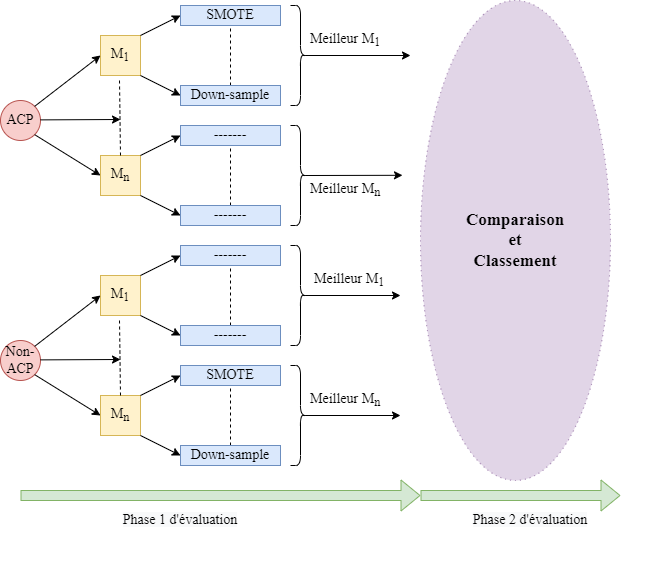

The diagram above was exported from draw.io. Its source (the exported page's mxGraphModel, read from the mxfile embedded in the PNG):
<mxGraphModel dx="1661" dy="764" grid="1" gridSize="10" guides="1" tooltips="1" connect="1" arrows="1" fold="1" page="1" pageScale="1" pageWidth="827" pageHeight="1169" math="0" shadow="0">
  <root>
    <mxCell id="0" />
    <mxCell id="1" parent="0" />
    <mxCell id="RORS_f0z45fyBSiw59ZQ-30" value="" style="shape=flexArrow;endArrow=classic;html=1;rounded=0;fontFamily=Times New Roman;fontSize=14;fillColor=#d5e8d4;strokeColor=#82b366;" parent="1" edge="1">
      <mxGeometry width="50" height="50" relative="1" as="geometry">
        <mxPoint x="40" y="840" as="sourcePoint" />
        <mxPoint x="440" y="840" as="targetPoint" />
      </mxGeometry>
    </mxCell>
    <mxCell id="RORS_f0z45fyBSiw59ZQ-33" value="Non-ACP" style="ellipse;whiteSpace=wrap;html=1;aspect=fixed;labelBackgroundColor=none;fontFamily=Times New Roman;fontSize=14;fillColor=#f8cecc;strokeColor=#b85450;" parent="1" vertex="1">
      <mxGeometry x="20" y="685" width="40" height="40" as="geometry" />
    </mxCell>
    <mxCell id="RORS_f0z45fyBSiw59ZQ-34" value="&#10;&#10;&lt;span style=&quot;color: rgb(0, 0, 0); font-family: &amp;quot;times new roman&amp;quot;; font-size: 14px; font-style: normal; font-weight: 400; letter-spacing: normal; text-align: center; text-indent: 0px; text-transform: none; word-spacing: 0px; background-color: rgb(248, 249, 250); display: inline; float: none;&quot;&gt;Phase 1 d'évaluation&lt;/span&gt;&#10;&#10;" style="text;html=1;strokeColor=none;fillColor=none;align=center;verticalAlign=middle;whiteSpace=wrap;rounded=0;labelBackgroundColor=none;fontFamily=Times New Roman;fontSize=14;" parent="1" vertex="1">
      <mxGeometry x="80" y="850" width="240" height="30" as="geometry" />
    </mxCell>
    <mxCell id="RORS_f0z45fyBSiw59ZQ-38" value="M&lt;sub&gt;1&lt;/sub&gt;" style="whiteSpace=wrap;html=1;aspect=fixed;labelBackgroundColor=none;fontFamily=Times New Roman;fontSize=14;fillColor=#fff2cc;strokeColor=#d6b656;" parent="1" vertex="1">
      <mxGeometry x="120" y="620" width="40" height="40" as="geometry" />
    </mxCell>
    <mxCell id="RORS_f0z45fyBSiw59ZQ-39" value="M&lt;sub&gt;n&lt;/sub&gt;" style="whiteSpace=wrap;html=1;aspect=fixed;labelBackgroundColor=none;fontFamily=Times New Roman;fontSize=14;fillColor=#fff2cc;strokeColor=#d6b656;" parent="1" vertex="1">
      <mxGeometry x="120" y="740" width="40" height="40" as="geometry" />
    </mxCell>
    <mxCell id="RORS_f0z45fyBSiw59ZQ-44" value="" style="endArrow=none;dashed=1;html=1;rounded=0;fontFamily=Times New Roman;fontSize=14;exitX=0.5;exitY=0;exitDx=0;exitDy=0;" parent="1" source="RORS_f0z45fyBSiw59ZQ-39" edge="1">
      <mxGeometry width="50" height="50" relative="1" as="geometry">
        <mxPoint x="139.09" y="665" as="sourcePoint" />
        <mxPoint x="139" y="665" as="targetPoint" />
      </mxGeometry>
    </mxCell>
    <mxCell id="RORS_f0z45fyBSiw59ZQ-47" value="" style="endArrow=classic;html=1;rounded=0;fontFamily=Times New Roman;fontSize=14;entryX=0;entryY=0.5;entryDx=0;entryDy=0;exitX=1;exitY=0;exitDx=0;exitDy=0;" parent="1" source="RORS_f0z45fyBSiw59ZQ-33" target="RORS_f0z45fyBSiw59ZQ-38" edge="1">
      <mxGeometry width="50" height="50" relative="1" as="geometry">
        <mxPoint x="74.14213562373095" y="514.142135623731" as="sourcePoint" />
        <mxPoint x="100" y="540" as="targetPoint" />
      </mxGeometry>
    </mxCell>
    <mxCell id="RORS_f0z45fyBSiw59ZQ-50" value="" style="endArrow=classic;html=1;rounded=0;fontFamily=Times New Roman;fontSize=14;exitX=1;exitY=1;exitDx=0;exitDy=0;entryX=0;entryY=0.5;entryDx=0;entryDy=0;" parent="1" source="RORS_f0z45fyBSiw59ZQ-33" target="RORS_f0z45fyBSiw59ZQ-39" edge="1">
      <mxGeometry width="50" height="50" relative="1" as="geometry">
        <mxPoint x="70" y="730" as="sourcePoint" />
        <mxPoint x="110" y="730" as="targetPoint" />
      </mxGeometry>
    </mxCell>
    <mxCell id="RORS_f0z45fyBSiw59ZQ-53" value="" style="endArrow=classic;html=1;rounded=0;fontFamily=Times New Roman;fontSize=14;exitX=1;exitY=0;exitDx=0;exitDy=0;" parent="1" edge="1">
      <mxGeometry width="50" height="50" relative="1" as="geometry">
        <mxPoint x="60.00213562373108" y="704.3778643762689" as="sourcePoint" />
        <mxPoint x="140" y="704" as="targetPoint" />
      </mxGeometry>
    </mxCell>
    <mxCell id="RORS_f0z45fyBSiw59ZQ-62" value="" style="shape=flexArrow;endArrow=classic;html=1;rounded=0;fontFamily=Times New Roman;fontSize=14;fillColor=#d5e8d4;strokeColor=#82b366;" parent="1" edge="1">
      <mxGeometry width="50" height="50" relative="1" as="geometry">
        <mxPoint x="440" y="840" as="sourcePoint" />
        <mxPoint x="640" y="840" as="targetPoint" />
      </mxGeometry>
    </mxCell>
    <mxCell id="RORS_f0z45fyBSiw59ZQ-63" value="&lt;span style=&quot;color: rgb(0 , 0 , 0) ; font-family: &amp;#34;times new roman&amp;#34; ; font-size: 14px ; font-style: normal ; font-weight: 400 ; letter-spacing: normal ; text-align: center ; text-indent: 0px ; text-transform: none ; word-spacing: 0px ; background-color: rgb(248 , 249 , 250) ; display: inline ; float: none&quot;&gt;Phase 2 d'évaluation&lt;/span&gt;" style="text;html=1;strokeColor=none;fillColor=none;align=center;verticalAlign=middle;whiteSpace=wrap;rounded=0;labelBackgroundColor=none;fontFamily=Times New Roman;fontSize=14;" parent="1" vertex="1">
      <mxGeometry x="430" y="850" width="240" height="30" as="geometry" />
    </mxCell>
    <mxCell id="RORS_f0z45fyBSiw59ZQ-69" value="" style="endArrow=classic;html=1;rounded=0;fontFamily=Times New Roman;fontSize=14;exitX=1;exitY=1;exitDx=0;exitDy=0;entryX=0;entryY=0.5;entryDx=0;entryDy=0;" parent="1" source="RORS_f0z45fyBSiw59ZQ-38" target="RORS_f0z45fyBSiw59ZQ-108" edge="1">
      <mxGeometry width="50" height="50" relative="1" as="geometry">
        <mxPoint x="170" y="475" as="sourcePoint" />
        <mxPoint x="200" y="685" as="targetPoint" />
        <Array as="points" />
      </mxGeometry>
    </mxCell>
    <mxCell id="RORS_f0z45fyBSiw59ZQ-70" value="" style="endArrow=classic;html=1;rounded=0;fontFamily=Times New Roman;fontSize=14;exitX=1;exitY=0;exitDx=0;exitDy=0;entryX=0;entryY=0.5;entryDx=0;entryDy=0;" parent="1" source="RORS_f0z45fyBSiw59ZQ-38" target="RORS_f0z45fyBSiw59ZQ-107" edge="1">
      <mxGeometry width="50" height="50" relative="1" as="geometry">
        <mxPoint x="160" y="585" as="sourcePoint" />
        <mxPoint x="200" y="605" as="targetPoint" />
        <Array as="points" />
      </mxGeometry>
    </mxCell>
    <mxCell id="RORS_f0z45fyBSiw59ZQ-71" value="" style="endArrow=classic;html=1;rounded=0;fontFamily=Times New Roman;fontSize=14;exitX=1;exitY=1;exitDx=0;exitDy=0;entryX=0;entryY=0.5;entryDx=0;entryDy=0;" parent="1" source="RORS_f0z45fyBSiw59ZQ-39" target="RORS_f0z45fyBSiw59ZQ-111" edge="1">
      <mxGeometry width="50" height="50" relative="1" as="geometry">
        <mxPoint x="160" y="794.9999999999999" as="sourcePoint" />
        <mxPoint x="200" y="805" as="targetPoint" />
      </mxGeometry>
    </mxCell>
    <mxCell id="RORS_f0z45fyBSiw59ZQ-78" value="" style="endArrow=classic;html=1;rounded=0;fontFamily=Times New Roman;fontSize=14;exitX=1;exitY=0;exitDx=0;exitDy=0;entryX=0;entryY=0.5;entryDx=0;entryDy=0;" parent="1" source="RORS_f0z45fyBSiw59ZQ-39" target="RORS_f0z45fyBSiw59ZQ-110" edge="1">
      <mxGeometry width="50" height="50" relative="1" as="geometry">
        <mxPoint x="170" y="635" as="sourcePoint" />
        <mxPoint x="200" y="725" as="targetPoint" />
        <Array as="points" />
      </mxGeometry>
    </mxCell>
    <mxCell id="RORS_f0z45fyBSiw59ZQ-106" value="" style="endArrow=none;dashed=1;html=1;rounded=0;fontFamily=Times New Roman;fontSize=14;entryX=0.5;entryY=1;entryDx=0;entryDy=0;exitX=0.5;exitY=0;exitDx=0;exitDy=0;" parent="1" source="RORS_f0z45fyBSiw59ZQ-108" target="RORS_f0z45fyBSiw59ZQ-107" edge="1">
      <mxGeometry width="50" height="50" relative="1" as="geometry">
        <mxPoint x="330" y="725" as="sourcePoint" />
        <mxPoint x="330" y="645" as="targetPoint" />
      </mxGeometry>
    </mxCell>
    <mxCell id="RORS_f0z45fyBSiw59ZQ-107" value="-------" style="rounded=0;whiteSpace=wrap;html=1;labelBackgroundColor=none;fontFamily=Times New Roman;fontSize=14;fillColor=#dae8fc;strokeColor=#6c8ebf;" parent="1" vertex="1">
      <mxGeometry x="200" y="590" width="100" height="20" as="geometry" />
    </mxCell>
    <mxCell id="RORS_f0z45fyBSiw59ZQ-108" value="-------" style="rounded=0;whiteSpace=wrap;html=1;labelBackgroundColor=none;fontFamily=Times New Roman;fontSize=14;fillColor=#dae8fc;strokeColor=#6c8ebf;" parent="1" vertex="1">
      <mxGeometry x="200" y="670" width="100" height="20" as="geometry" />
    </mxCell>
    <mxCell id="RORS_f0z45fyBSiw59ZQ-109" value="" style="endArrow=none;dashed=1;html=1;rounded=0;fontFamily=Times New Roman;fontSize=14;entryX=0.5;entryY=1;entryDx=0;entryDy=0;exitX=0.5;exitY=0;exitDx=0;exitDy=0;" parent="1" source="RORS_f0z45fyBSiw59ZQ-111" target="RORS_f0z45fyBSiw59ZQ-110" edge="1">
      <mxGeometry width="50" height="50" relative="1" as="geometry">
        <mxPoint x="330" y="845" as="sourcePoint" />
        <mxPoint x="330" y="765" as="targetPoint" />
      </mxGeometry>
    </mxCell>
    <mxCell id="RORS_f0z45fyBSiw59ZQ-110" value="&lt;span&gt;SMOTE&lt;/span&gt;" style="rounded=0;whiteSpace=wrap;html=1;labelBackgroundColor=none;fontFamily=Times New Roman;fontSize=14;fillColor=#dae8fc;strokeColor=#6c8ebf;" parent="1" vertex="1">
      <mxGeometry x="200" y="710" width="100" height="20" as="geometry" />
    </mxCell>
    <mxCell id="RORS_f0z45fyBSiw59ZQ-111" value="Down-sample" style="rounded=0;whiteSpace=wrap;html=1;labelBackgroundColor=none;fontFamily=Times New Roman;fontSize=14;fillColor=#dae8fc;strokeColor=#6c8ebf;" parent="1" vertex="1">
      <mxGeometry x="200" y="790" width="100" height="20" as="geometry" />
    </mxCell>
    <mxCell id="RORS_f0z45fyBSiw59ZQ-116" value="ACP" style="ellipse;whiteSpace=wrap;html=1;aspect=fixed;labelBackgroundColor=none;fontFamily=Times New Roman;fontSize=14;fillColor=#f8cecc;strokeColor=#b85450;" parent="1" vertex="1">
      <mxGeometry x="20" y="445" width="40" height="40" as="geometry" />
    </mxCell>
    <mxCell id="RORS_f0z45fyBSiw59ZQ-117" value="M&lt;sub&gt;1&lt;/sub&gt;" style="whiteSpace=wrap;html=1;aspect=fixed;labelBackgroundColor=none;fontFamily=Times New Roman;fontSize=14;fillColor=#fff2cc;strokeColor=#d6b656;" parent="1" vertex="1">
      <mxGeometry x="120" y="380" width="40" height="40" as="geometry" />
    </mxCell>
    <mxCell id="RORS_f0z45fyBSiw59ZQ-118" value="M&lt;sub&gt;n&lt;/sub&gt;" style="whiteSpace=wrap;html=1;aspect=fixed;labelBackgroundColor=none;fontFamily=Times New Roman;fontSize=14;fillColor=#fff2cc;strokeColor=#d6b656;" parent="1" vertex="1">
      <mxGeometry x="120" y="500" width="40" height="40" as="geometry" />
    </mxCell>
    <mxCell id="RORS_f0z45fyBSiw59ZQ-119" value="" style="endArrow=none;dashed=1;html=1;rounded=0;fontFamily=Times New Roman;fontSize=14;exitX=0.5;exitY=0;exitDx=0;exitDy=0;" parent="1" source="RORS_f0z45fyBSiw59ZQ-118" edge="1">
      <mxGeometry width="50" height="50" relative="1" as="geometry">
        <mxPoint x="139.09" y="425" as="sourcePoint" />
        <mxPoint x="139" y="425" as="targetPoint" />
      </mxGeometry>
    </mxCell>
    <mxCell id="RORS_f0z45fyBSiw59ZQ-120" value="" style="endArrow=classic;html=1;rounded=0;fontFamily=Times New Roman;fontSize=14;entryX=0;entryY=0.5;entryDx=0;entryDy=0;exitX=1;exitY=0;exitDx=0;exitDy=0;" parent="1" source="RORS_f0z45fyBSiw59ZQ-116" target="RORS_f0z45fyBSiw59ZQ-117" edge="1">
      <mxGeometry width="50" height="50" relative="1" as="geometry">
        <mxPoint x="74.14213562373095" y="274.14213562373095" as="sourcePoint" />
        <mxPoint x="100" y="300" as="targetPoint" />
      </mxGeometry>
    </mxCell>
    <mxCell id="RORS_f0z45fyBSiw59ZQ-121" value="" style="endArrow=classic;html=1;rounded=0;fontFamily=Times New Roman;fontSize=14;exitX=1;exitY=1;exitDx=0;exitDy=0;entryX=0;entryY=0.5;entryDx=0;entryDy=0;" parent="1" source="RORS_f0z45fyBSiw59ZQ-116" target="RORS_f0z45fyBSiw59ZQ-118" edge="1">
      <mxGeometry width="50" height="50" relative="1" as="geometry">
        <mxPoint x="70" y="490" as="sourcePoint" />
        <mxPoint x="110" y="490" as="targetPoint" />
      </mxGeometry>
    </mxCell>
    <mxCell id="RORS_f0z45fyBSiw59ZQ-122" value="" style="endArrow=classic;html=1;rounded=0;fontFamily=Times New Roman;fontSize=14;exitX=1;exitY=0;exitDx=0;exitDy=0;" parent="1" edge="1">
      <mxGeometry width="50" height="50" relative="1" as="geometry">
        <mxPoint x="60.00213562373108" y="464.3778643762689" as="sourcePoint" />
        <mxPoint x="140" y="464" as="targetPoint" />
      </mxGeometry>
    </mxCell>
    <mxCell id="RORS_f0z45fyBSiw59ZQ-123" value="" style="endArrow=classic;html=1;rounded=0;fontFamily=Times New Roman;fontSize=14;exitX=1;exitY=1;exitDx=0;exitDy=0;entryX=0;entryY=0.5;entryDx=0;entryDy=0;" parent="1" source="RORS_f0z45fyBSiw59ZQ-117" target="RORS_f0z45fyBSiw59ZQ-129" edge="1">
      <mxGeometry width="50" height="50" relative="1" as="geometry">
        <mxPoint x="170" y="235" as="sourcePoint" />
        <mxPoint x="200" y="445" as="targetPoint" />
        <Array as="points" />
      </mxGeometry>
    </mxCell>
    <mxCell id="RORS_f0z45fyBSiw59ZQ-124" value="" style="endArrow=classic;html=1;rounded=0;fontFamily=Times New Roman;fontSize=14;exitX=1;exitY=0;exitDx=0;exitDy=0;entryX=0;entryY=0.5;entryDx=0;entryDy=0;" parent="1" source="RORS_f0z45fyBSiw59ZQ-117" target="RORS_f0z45fyBSiw59ZQ-128" edge="1">
      <mxGeometry width="50" height="50" relative="1" as="geometry">
        <mxPoint x="160" y="345" as="sourcePoint" />
        <mxPoint x="200" y="365" as="targetPoint" />
        <Array as="points" />
      </mxGeometry>
    </mxCell>
    <mxCell id="RORS_f0z45fyBSiw59ZQ-125" value="" style="endArrow=classic;html=1;rounded=0;fontFamily=Times New Roman;fontSize=14;exitX=1;exitY=1;exitDx=0;exitDy=0;entryX=0;entryY=0.5;entryDx=0;entryDy=0;" parent="1" source="RORS_f0z45fyBSiw59ZQ-118" edge="1">
      <mxGeometry width="50" height="50" relative="1" as="geometry">
        <mxPoint x="160" y="554.9999999999999" as="sourcePoint" />
        <mxPoint x="200" y="560" as="targetPoint" />
      </mxGeometry>
    </mxCell>
    <mxCell id="RORS_f0z45fyBSiw59ZQ-126" value="" style="endArrow=classic;html=1;rounded=0;fontFamily=Times New Roman;fontSize=14;exitX=1;exitY=0;exitDx=0;exitDy=0;entryX=0;entryY=0.5;entryDx=0;entryDy=0;" parent="1" source="RORS_f0z45fyBSiw59ZQ-118" target="RORS_f0z45fyBSiw59ZQ-131" edge="1">
      <mxGeometry width="50" height="50" relative="1" as="geometry">
        <mxPoint x="170" y="395" as="sourcePoint" />
        <mxPoint x="200" y="485" as="targetPoint" />
        <Array as="points" />
      </mxGeometry>
    </mxCell>
    <mxCell id="RORS_f0z45fyBSiw59ZQ-127" value="" style="endArrow=none;dashed=1;html=1;rounded=0;fontFamily=Times New Roman;fontSize=14;entryX=0.5;entryY=1;entryDx=0;entryDy=0;exitX=0.5;exitY=0;exitDx=0;exitDy=0;" parent="1" source="RORS_f0z45fyBSiw59ZQ-129" target="RORS_f0z45fyBSiw59ZQ-128" edge="1">
      <mxGeometry width="50" height="50" relative="1" as="geometry">
        <mxPoint x="330" y="485" as="sourcePoint" />
        <mxPoint x="330" y="405" as="targetPoint" />
      </mxGeometry>
    </mxCell>
    <mxCell id="RORS_f0z45fyBSiw59ZQ-128" value="SMOTE" style="rounded=0;whiteSpace=wrap;html=1;labelBackgroundColor=none;fontFamily=Times New Roman;fontSize=14;fillColor=#dae8fc;strokeColor=#6c8ebf;" parent="1" vertex="1">
      <mxGeometry x="200" y="350" width="100" height="20" as="geometry" />
    </mxCell>
    <mxCell id="RORS_f0z45fyBSiw59ZQ-129" value="Down-sample" style="rounded=0;whiteSpace=wrap;html=1;labelBackgroundColor=none;fontFamily=Times New Roman;fontSize=14;fillColor=#dae8fc;strokeColor=#6c8ebf;" parent="1" vertex="1">
      <mxGeometry x="200" y="430" width="100" height="20" as="geometry" />
    </mxCell>
    <mxCell id="RORS_f0z45fyBSiw59ZQ-130" value="" style="endArrow=none;dashed=1;html=1;rounded=0;fontFamily=Times New Roman;fontSize=14;entryX=0.5;entryY=1;entryDx=0;entryDy=0;exitX=0.5;exitY=0;exitDx=0;exitDy=0;" parent="1" target="RORS_f0z45fyBSiw59ZQ-131" edge="1">
      <mxGeometry width="50" height="50" relative="1" as="geometry">
        <mxPoint x="250" y="550" as="sourcePoint" />
        <mxPoint x="330" y="525" as="targetPoint" />
      </mxGeometry>
    </mxCell>
    <mxCell id="RORS_f0z45fyBSiw59ZQ-131" value="-------" style="rounded=0;whiteSpace=wrap;html=1;labelBackgroundColor=none;fontFamily=Times New Roman;fontSize=14;fillColor=#dae8fc;strokeColor=#6c8ebf;" parent="1" vertex="1">
      <mxGeometry x="200" y="470" width="100" height="20" as="geometry" />
    </mxCell>
    <mxCell id="RORS_f0z45fyBSiw59ZQ-132" value="-------" style="rounded=0;whiteSpace=wrap;html=1;labelBackgroundColor=none;fontFamily=Times New Roman;fontSize=14;fillColor=#dae8fc;strokeColor=#6c8ebf;" parent="1" vertex="1">
      <mxGeometry x="200" y="550" width="100" height="20" as="geometry" />
    </mxCell>
    <mxCell id="RORS_f0z45fyBSiw59ZQ-134" value="" style="shape=curlyBracket;whiteSpace=wrap;html=1;rounded=1;flipH=1;labelBackgroundColor=none;fontFamily=Times New Roman;fontSize=14;" parent="1" vertex="1">
      <mxGeometry x="310" y="350" width="20" height="100" as="geometry" />
    </mxCell>
    <mxCell id="RORS_f0z45fyBSiw59ZQ-135" value="" style="shape=curlyBracket;whiteSpace=wrap;html=1;rounded=1;flipH=1;labelBackgroundColor=none;fontFamily=Times New Roman;fontSize=14;" parent="1" vertex="1">
      <mxGeometry x="310" y="470" width="20" height="100" as="geometry" />
    </mxCell>
    <mxCell id="RORS_f0z45fyBSiw59ZQ-136" value="" style="shape=curlyBracket;whiteSpace=wrap;html=1;rounded=1;flipH=1;labelBackgroundColor=none;fontFamily=Times New Roman;fontSize=14;" parent="1" vertex="1">
      <mxGeometry x="310" y="590" width="20" height="100" as="geometry" />
    </mxCell>
    <mxCell id="RORS_f0z45fyBSiw59ZQ-137" value="" style="shape=curlyBracket;whiteSpace=wrap;html=1;rounded=1;flipH=1;labelBackgroundColor=none;fontFamily=Times New Roman;fontSize=14;" parent="1" vertex="1">
      <mxGeometry x="310" y="710" width="20" height="100" as="geometry" />
    </mxCell>
    <mxCell id="RORS_f0z45fyBSiw59ZQ-141" value="" style="endArrow=classic;html=1;rounded=0;fontFamily=Times New Roman;fontSize=14;exitX=0.1;exitY=0.5;exitDx=0;exitDy=0;exitPerimeter=0;" parent="1" source="RORS_f0z45fyBSiw59ZQ-134" edge="1">
      <mxGeometry width="50" height="50" relative="1" as="geometry">
        <mxPoint x="400" y="430" as="sourcePoint" />
        <mxPoint x="430" y="400" as="targetPoint" />
      </mxGeometry>
    </mxCell>
    <mxCell id="RORS_f0z45fyBSiw59ZQ-142" value="" style="endArrow=classic;html=1;rounded=0;fontFamily=Times New Roman;fontSize=14;exitX=0.1;exitY=0.5;exitDx=0;exitDy=0;exitPerimeter=0;" parent="1" source="RORS_f0z45fyBSiw59ZQ-135" edge="1">
      <mxGeometry width="50" height="50" relative="1" as="geometry">
        <mxPoint x="330" y="520" as="sourcePoint" />
        <mxPoint x="422" y="519.8" as="targetPoint" />
      </mxGeometry>
    </mxCell>
    <mxCell id="RORS_f0z45fyBSiw59ZQ-143" value="" style="endArrow=classic;html=1;rounded=0;fontFamily=Times New Roman;fontSize=14;exitX=0.1;exitY=0.5;exitDx=0;exitDy=0;exitPerimeter=0;" parent="1" source="RORS_f0z45fyBSiw59ZQ-136" edge="1">
      <mxGeometry width="50" height="50" relative="1" as="geometry">
        <mxPoint x="348" y="639.8" as="sourcePoint" />
        <mxPoint x="420" y="640" as="targetPoint" />
      </mxGeometry>
    </mxCell>
    <mxCell id="RORS_f0z45fyBSiw59ZQ-144" value="" style="endArrow=classic;html=1;rounded=0;fontFamily=Times New Roman;fontSize=14;exitX=0.1;exitY=0.5;exitDx=0;exitDy=0;exitPerimeter=0;" parent="1" source="RORS_f0z45fyBSiw59ZQ-137" edge="1">
      <mxGeometry width="50" height="50" relative="1" as="geometry">
        <mxPoint x="338" y="725" as="sourcePoint" />
        <mxPoint x="420" y="760" as="targetPoint" />
      </mxGeometry>
    </mxCell>
    <mxCell id="RORS_f0z45fyBSiw59ZQ-145" value="Meilleur M&lt;sub&gt;1&lt;/sub&gt;" style="text;html=1;strokeColor=none;fillColor=none;align=center;verticalAlign=middle;whiteSpace=wrap;rounded=0;labelBackgroundColor=none;fontFamily=Times New Roman;fontSize=14;" parent="1" vertex="1">
      <mxGeometry x="324" y="610" width="90" height="30" as="geometry" />
    </mxCell>
    <mxCell id="RORS_f0z45fyBSiw59ZQ-147" value="Meilleur M&lt;sub&gt;n&lt;/sub&gt;" style="text;html=1;strokeColor=none;fillColor=none;align=center;verticalAlign=middle;whiteSpace=wrap;rounded=0;labelBackgroundColor=none;fontFamily=Times New Roman;fontSize=14;" parent="1" vertex="1">
      <mxGeometry x="320" y="730" width="90" height="30" as="geometry" />
    </mxCell>
    <mxCell id="RORS_f0z45fyBSiw59ZQ-150" value="Meilleur M&lt;sub&gt;1&lt;/sub&gt;" style="text;html=1;strokeColor=none;fillColor=none;align=center;verticalAlign=middle;whiteSpace=wrap;rounded=0;labelBackgroundColor=none;fontFamily=Times New Roman;fontSize=14;" parent="1" vertex="1">
      <mxGeometry x="320" y="370" width="90" height="30" as="geometry" />
    </mxCell>
    <mxCell id="RORS_f0z45fyBSiw59ZQ-151" value="Meilleur M&lt;sub&gt;n&lt;/sub&gt;" style="text;html=1;strokeColor=none;fillColor=none;align=center;verticalAlign=middle;whiteSpace=wrap;rounded=0;labelBackgroundColor=none;fontFamily=Times New Roman;fontSize=14;" parent="1" vertex="1">
      <mxGeometry x="320" y="520" width="90" height="30" as="geometry" />
    </mxCell>
    <mxCell id="RORS_f0z45fyBSiw59ZQ-154" value="&lt;font style=&quot;font-size: 17px&quot; face=&quot;Times New Roman&quot;&gt;&lt;b&gt;Comparaison&lt;br&gt;et&lt;br&gt;Classement&lt;/b&gt;&lt;/font&gt;" style="ellipse;whiteSpace=wrap;html=1;labelBackgroundColor=none;fontFamily=Verdana;fontSize=15;dashed=1;dashPattern=1 4;fillColor=#e1d5e7;strokeColor=#9673a6;" parent="1" vertex="1">
      <mxGeometry x="440" y="345" width="190" height="480" as="geometry" />
    </mxCell>
  </root>
</mxGraphModel>